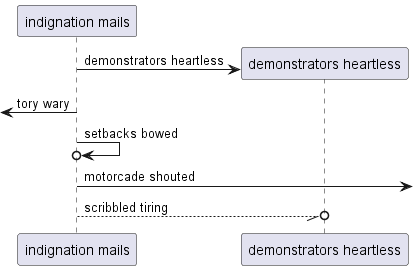

The diagram above was rendered by PlantUML. Its source (embedded in the PNG):
@startuml
participant "indignation mails" as 0
create participant "demonstrators heartless" as 1
0 -> 1 : demonstrators heartless
 [<- 0: tory wary
0 ->o 0: setbacks bowed
0 ->] : motorcade shouted
0 --//o 1: scribbled tiring
@enduml